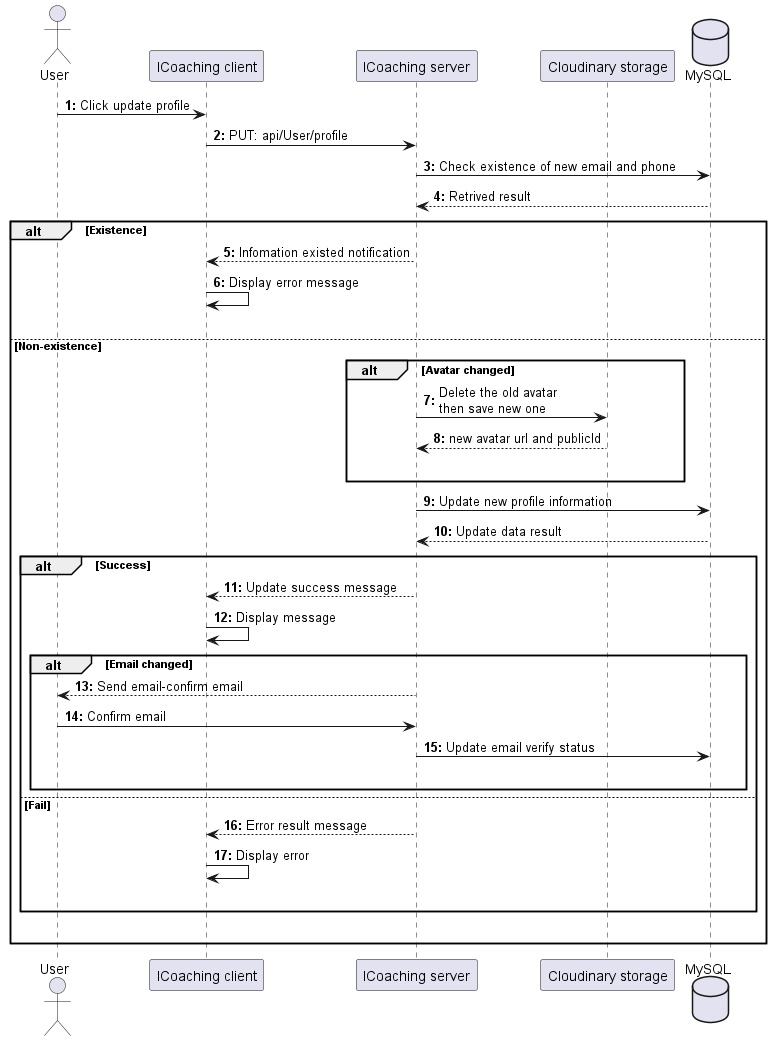

The diagram above was rendered by PlantUML. Its source (embedded in the PNG):
@startuml UpdateProfile
actor User as user
participant "ICoaching client" as client
participant "ICoaching server" as server 
participant "Cloudinary storage" as imgCloud
database "MySQL" as db

autonumber "<b>0:"

user -> client : Click update profile
client -> server : PUT: api/User/profile
server -> db : Check existence of new email and phone
db --> server : Retrived result

alt Existence
    server --> client : Infomation existed notification
    client -> client : Display error message 
    |||
else Non-existence

    alt Avatar changed
        server -> imgCloud : Delete the old avatar\nthen save new one
        imgCloud --> server : new avatar url and publicId
        |||
    end

    server -> db : Update new profile information
    db --> server : Update data result

    alt Success
        server --> client : Update success message
        client -> client : Display message

        alt Email changed
            server --> user : Send email-confirm email
            user -> server : Confirm email
            server -> db : Update email verify status
            |||
        end

    else Fail
        server --> client : Error result message
        client -> client : Display error
        |||
    end

    |||
end 
@enduml